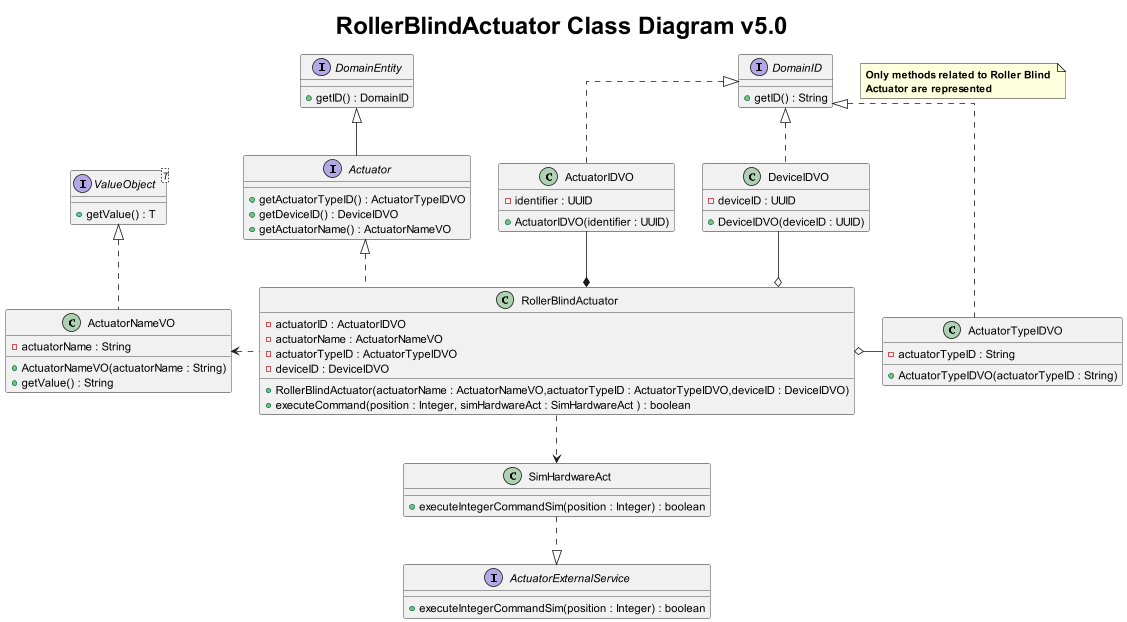

The diagram above was rendered by PlantUML. Its source (embedded in the PNG):
@startuml
title <size: 30> RollerBlindActuator Class Diagram v5.0

skinparam linetype ortho

note "<b>Only methods related to Roller Blind \n<b>Actuator are represented" as 1

interface Actuator {
    +getActuatorTypeID() : ActuatorTypeIDVO
    +getDeviceID() : DeviceIDVO
    +getActuatorName() : ActuatorNameVO
}

interface DomainEntity{
    + getID() : DomainID
}

interface DomainID{
    + getID() : String
}

interface ValueObject<T> {
    + getValue() : T
}

class RollerBlindActuator{
    - actuatorID : ActuatorIDVO
    - actuatorName : ActuatorNameVO
    - actuatorTypeID : ActuatorTypeIDVO
    - deviceID : DeviceIDVO

    + RollerBlindActuator(actuatorName : ActuatorNameVO,actuatorTypeID : ActuatorTypeIDVO,deviceID : DeviceIDVO)
    + executeCommand(position : Integer, simHardwareAct : SimHardwareAct ) : boolean
}

class SimHardwareAct {
    + executeIntegerCommandSim(position : Integer) : boolean
}

class ActuatorNameVO{
    - actuatorName : String
    + ActuatorNameVO(actuatorName : String)
    + getValue() : String
}

class ActuatorIDVO{
    - identifier : UUID
    + ActuatorIDVO(identifier : UUID)
}

class ActuatorTypeIDVO{
    - actuatorTypeID : String
    + ActuatorTypeIDVO(actuatorTypeID : String)
}

class DeviceIDVO{
    - deviceID : UUID
    + DeviceIDVO(deviceID : UUID)
}

interface ActuatorExternalService{
    + executeIntegerCommandSim(position : Integer) : boolean
}

Actuator --up|> DomainEntity
Actuator <|.. RollerBlindActuator
SimHardwareAct <..up RollerBlindActuator
SimHardwareAct ..|> ActuatorExternalService
ActuatorNameVO <..right RollerBlindActuator
ActuatorIDVO --* RollerBlindActuator
ActuatorTypeIDVO --lefto RollerBlindActuator
DeviceIDVO --o RollerBlindActuator
ValueObject <|.. ActuatorNameVO
DomainID <|.. ActuatorIDVO
DomainID <|.. ActuatorTypeIDVO
DomainID <|.. DeviceIDVO

@enduml